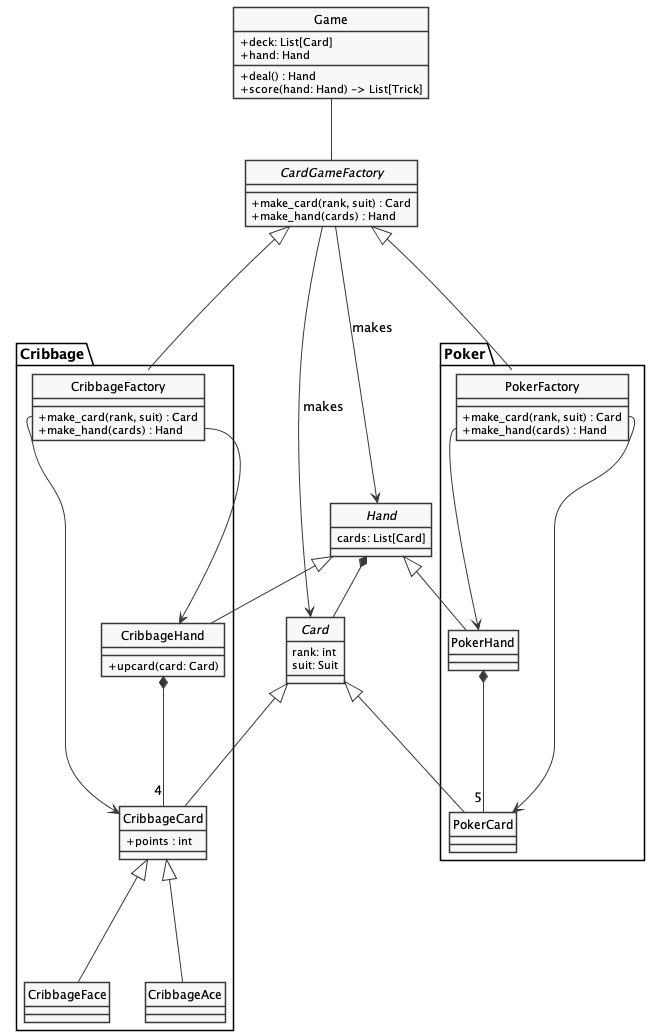

The diagram above was rendered by PlantUML. Its source (embedded in the PNG):
@startuml abstract_factory-classes.png
'figure 12: The Abstract Factory Pattern'
skinparam monochrome true
skinparam handwritten false
skinparam shadowing false
skinparam classAttributeIconSize 0
hide class circle
hide abstract circle

class Game {
  + deck: List[Card]
  + hand: Hand
  + deal() : Hand
  + score(hand: Hand) -> List[Trick]
}

abstract class CardGameFactory {
    + make_card(rank, suit) : Card
    + make_hand(cards) : Hand
}

abstract class Card {
    rank: int
    suit: Suit
}

abstract class Hand {
    cards: List[Card]
}

Game -- CardGameFactory

CardGameFactory -> Card : "makes"
CardGameFactory -> Hand : "makes"

Hand *-- Card

package "Cribbage" {

    class CribbageFactory {
        + make_card(rank, suit) : Card
        + make_hand(cards) : Hand
    }
    CardGameFactory <|--- CribbageFactory

    class CribbageCard {
        + points : int
    }
    class CribbageFace {}
    class CribbageAce {}
    class CribbageHand {
        + upcard(card: Card)
    }

    Card <|-- CribbageCard
    CribbageCard <|-- CribbageFace
    CribbageCard <|-- CribbageAce
    Hand <|-- CribbageHand

    CribbageFactory::make_card --> CribbageCard
    CribbageFactory::make_hand --> CribbageHand

    CribbageHand *-- "4" CribbageCard
}


package "Poker" {

    class PokerFactory {
        + make_card(rank, suit) : Card
        + make_hand(cards) : Hand
    }
    CardGameFactory <|--- PokerFactory

    class PokerCard {}
    class PokerHand {}

    Card <|-- PokerCard
    Hand <|-- PokerHand

    PokerFactory::make_card --> PokerCard
    PokerFactory::make_hand --> PokerHand

    PokerHand *-- "5" PokerCard
}

@enduml